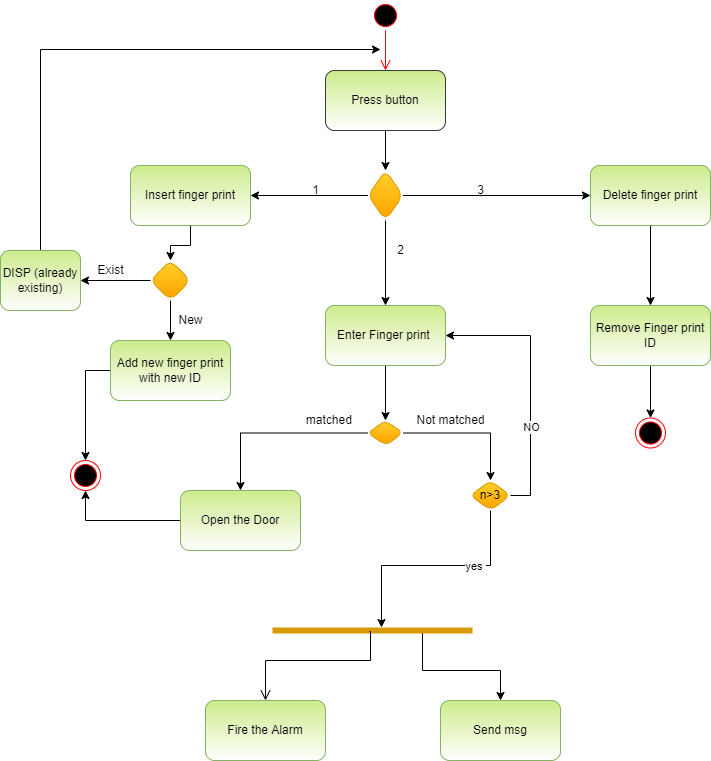

The diagram above was exported from draw.io. Its source (the exported page's mxGraphModel, read from the mxfile embedded in the PNG):
<mxGraphModel dx="1422" dy="762" grid="1" gridSize="10" guides="1" tooltips="1" connect="1" arrows="1" fold="1" page="1" pageScale="1" pageWidth="850" pageHeight="1100" math="0" shadow="0">
  <root>
    <mxCell id="tJNh8Q4vlSL-TVjfa6bA-0" />
    <mxCell id="tJNh8Q4vlSL-TVjfa6bA-1" parent="tJNh8Q4vlSL-TVjfa6bA-0" />
    <mxCell id="tJNh8Q4vlSL-TVjfa6bA-7" value="" style="ellipse;html=1;shape=startState;fillColor=#000000;strokeColor=#ff0000;" parent="tJNh8Q4vlSL-TVjfa6bA-1" vertex="1">
      <mxGeometry x="380" y="50" width="30" height="30" as="geometry" />
    </mxCell>
    <mxCell id="tJNh8Q4vlSL-TVjfa6bA-8" value="" style="edgeStyle=orthogonalEdgeStyle;html=1;verticalAlign=bottom;endArrow=open;endSize=8;strokeColor=#ff0000;rounded=0;" parent="tJNh8Q4vlSL-TVjfa6bA-1" source="tJNh8Q4vlSL-TVjfa6bA-7" target="tJNh8Q4vlSL-TVjfa6bA-9" edge="1">
      <mxGeometry relative="1" as="geometry">
        <mxPoint x="395" y="130" as="targetPoint" />
      </mxGeometry>
    </mxCell>
    <mxCell id="tJNh8Q4vlSL-TVjfa6bA-12" value="" style="edgeStyle=orthogonalEdgeStyle;rounded=0;orthogonalLoop=1;jettySize=auto;html=1;" parent="tJNh8Q4vlSL-TVjfa6bA-1" source="tJNh8Q4vlSL-TVjfa6bA-9" target="tJNh8Q4vlSL-TVjfa6bA-11" edge="1">
      <mxGeometry relative="1" as="geometry" />
    </mxCell>
    <mxCell id="tJNh8Q4vlSL-TVjfa6bA-9" value="Press&amp;nbsp;button" style="rounded=1;whiteSpace=wrap;html=1;fillColor=#CDEB8B;strokeColor=#36393d;gradientColor=#ffffff;" parent="tJNh8Q4vlSL-TVjfa6bA-1" vertex="1">
      <mxGeometry x="335" y="120" width="120" height="60" as="geometry" />
    </mxCell>
    <mxCell id="tJNh8Q4vlSL-TVjfa6bA-14" value="" style="edgeStyle=orthogonalEdgeStyle;rounded=0;orthogonalLoop=1;jettySize=auto;html=1;" parent="tJNh8Q4vlSL-TVjfa6bA-1" source="tJNh8Q4vlSL-TVjfa6bA-11" target="tJNh8Q4vlSL-TVjfa6bA-13" edge="1">
      <mxGeometry relative="1" as="geometry" />
    </mxCell>
    <mxCell id="tJNh8Q4vlSL-TVjfa6bA-18" value="" style="edgeStyle=orthogonalEdgeStyle;rounded=0;orthogonalLoop=1;jettySize=auto;html=1;" parent="tJNh8Q4vlSL-TVjfa6bA-1" source="tJNh8Q4vlSL-TVjfa6bA-11" target="tJNh8Q4vlSL-TVjfa6bA-17" edge="1">
      <mxGeometry relative="1" as="geometry" />
    </mxCell>
    <mxCell id="tJNh8Q4vlSL-TVjfa6bA-20" value="" style="edgeStyle=orthogonalEdgeStyle;rounded=0;orthogonalLoop=1;jettySize=auto;html=1;" parent="tJNh8Q4vlSL-TVjfa6bA-1" source="tJNh8Q4vlSL-TVjfa6bA-11" target="tJNh8Q4vlSL-TVjfa6bA-19" edge="1">
      <mxGeometry relative="1" as="geometry" />
    </mxCell>
    <mxCell id="tJNh8Q4vlSL-TVjfa6bA-11" value="" style="rhombus;whiteSpace=wrap;html=1;rounded=1;fillColor=#ffcd28;gradientColor=#ffa500;strokeColor=#d79b00;" parent="tJNh8Q4vlSL-TVjfa6bA-1" vertex="1">
      <mxGeometry x="377.5" y="220" width="35" height="50" as="geometry" />
    </mxCell>
    <mxCell id="tfZXHoMO4WOl1J2O9qMx-4" value="" style="edgeStyle=orthogonalEdgeStyle;rounded=0;orthogonalLoop=1;jettySize=auto;html=1;" parent="tJNh8Q4vlSL-TVjfa6bA-1" source="tJNh8Q4vlSL-TVjfa6bA-13" target="tfZXHoMO4WOl1J2O9qMx-3" edge="1">
      <mxGeometry relative="1" as="geometry" />
    </mxCell>
    <mxCell id="tJNh8Q4vlSL-TVjfa6bA-13" value="Insert finger print" style="whiteSpace=wrap;html=1;rounded=1;fillColor=#CDEB8B;strokeColor=#82b366;gradientDirection=south;gradientColor=#FFFFFF;" parent="tJNh8Q4vlSL-TVjfa6bA-1" vertex="1">
      <mxGeometry x="140" y="215" width="120" height="60" as="geometry" />
    </mxCell>
    <mxCell id="tJNh8Q4vlSL-TVjfa6bA-15" value="1" style="text;html=1;align=center;verticalAlign=middle;resizable=0;points=[];autosize=1;strokeColor=none;fillColor=none;" parent="tJNh8Q4vlSL-TVjfa6bA-1" vertex="1">
      <mxGeometry x="315" y="230" width="20" height="20" as="geometry" />
    </mxCell>
    <mxCell id="r9xSWYJXuJqh4N2StxUd-4" value="" style="edgeStyle=orthogonalEdgeStyle;rounded=0;orthogonalLoop=1;jettySize=auto;html=1;" parent="tJNh8Q4vlSL-TVjfa6bA-1" source="tJNh8Q4vlSL-TVjfa6bA-17" target="r9xSWYJXuJqh4N2StxUd-3" edge="1">
      <mxGeometry relative="1" as="geometry" />
    </mxCell>
    <mxCell id="tJNh8Q4vlSL-TVjfa6bA-17" value="Delete finger print" style="whiteSpace=wrap;html=1;rounded=1;fillColor=#CDEB8B;strokeColor=#82b366;gradientColor=#FFFFFF;" parent="tJNh8Q4vlSL-TVjfa6bA-1" vertex="1">
      <mxGeometry x="600" y="215" width="120" height="60" as="geometry" />
    </mxCell>
    <mxCell id="r9xSWYJXuJqh4N2StxUd-7" value="" style="edgeStyle=orthogonalEdgeStyle;rounded=0;orthogonalLoop=1;jettySize=auto;html=1;" parent="tJNh8Q4vlSL-TVjfa6bA-1" source="tJNh8Q4vlSL-TVjfa6bA-19" target="r9xSWYJXuJqh4N2StxUd-6" edge="1">
      <mxGeometry relative="1" as="geometry" />
    </mxCell>
    <mxCell id="tJNh8Q4vlSL-TVjfa6bA-19" value="Enter Finger print&amp;nbsp;" style="whiteSpace=wrap;html=1;rounded=1;fillColor=#CDEB8B;strokeColor=#82b366;gradientColor=#FFFFFF;" parent="tJNh8Q4vlSL-TVjfa6bA-1" vertex="1">
      <mxGeometry x="335" y="355" width="120" height="60" as="geometry" />
    </mxCell>
    <mxCell id="r9xSWYJXuJqh4N2StxUd-0" value="2" style="text;html=1;align=center;verticalAlign=middle;resizable=0;points=[];autosize=1;strokeColor=none;fillColor=none;" parent="tJNh8Q4vlSL-TVjfa6bA-1" vertex="1">
      <mxGeometry x="400" y="290" width="20" height="20" as="geometry" />
    </mxCell>
    <mxCell id="r9xSWYJXuJqh4N2StxUd-1" value="3" style="text;html=1;align=center;verticalAlign=middle;resizable=0;points=[];autosize=1;strokeColor=none;fillColor=none;" parent="tJNh8Q4vlSL-TVjfa6bA-1" vertex="1">
      <mxGeometry x="480" y="230" width="20" height="20" as="geometry" />
    </mxCell>
    <mxCell id="tfZXHoMO4WOl1J2O9qMx-2" style="edgeStyle=orthogonalEdgeStyle;rounded=0;orthogonalLoop=1;jettySize=auto;html=1;exitX=0.5;exitY=1;exitDx=0;exitDy=0;" parent="tJNh8Q4vlSL-TVjfa6bA-1" source="r9xSWYJXuJqh4N2StxUd-3" target="tfZXHoMO4WOl1J2O9qMx-1" edge="1">
      <mxGeometry relative="1" as="geometry" />
    </mxCell>
    <mxCell id="r9xSWYJXuJqh4N2StxUd-3" value="Remove Finger print ID" style="whiteSpace=wrap;html=1;rounded=1;fillColor=#CDEB8B;strokeColor=#82b366;gradientColor=#FFFFFF;" parent="tJNh8Q4vlSL-TVjfa6bA-1" vertex="1">
      <mxGeometry x="600" y="355" width="120" height="60" as="geometry" />
    </mxCell>
    <mxCell id="r9xSWYJXuJqh4N2StxUd-9" value="" style="edgeStyle=orthogonalEdgeStyle;rounded=0;orthogonalLoop=1;jettySize=auto;html=1;" parent="tJNh8Q4vlSL-TVjfa6bA-1" source="r9xSWYJXuJqh4N2StxUd-6" target="r9xSWYJXuJqh4N2StxUd-8" edge="1">
      <mxGeometry relative="1" as="geometry" />
    </mxCell>
    <mxCell id="r9xSWYJXuJqh4N2StxUd-18" value="" style="edgeStyle=orthogonalEdgeStyle;rounded=0;orthogonalLoop=1;jettySize=auto;html=1;" parent="tJNh8Q4vlSL-TVjfa6bA-1" source="r9xSWYJXuJqh4N2StxUd-6" target="r9xSWYJXuJqh4N2StxUd-17" edge="1">
      <mxGeometry relative="1" as="geometry" />
    </mxCell>
    <mxCell id="r9xSWYJXuJqh4N2StxUd-6" value="" style="rhombus;whiteSpace=wrap;html=1;rounded=1;fillColor=#ffcd28;gradientColor=#ffa500;strokeColor=#d79b00;" parent="tJNh8Q4vlSL-TVjfa6bA-1" vertex="1">
      <mxGeometry x="377.5" y="470" width="35" height="25" as="geometry" />
    </mxCell>
    <mxCell id="tfZXHoMO4WOl1J2O9qMx-16" style="edgeStyle=orthogonalEdgeStyle;rounded=0;orthogonalLoop=1;jettySize=auto;html=1;entryX=0.5;entryY=1;entryDx=0;entryDy=0;" parent="tJNh8Q4vlSL-TVjfa6bA-1" source="r9xSWYJXuJqh4N2StxUd-8" target="tfZXHoMO4WOl1J2O9qMx-14" edge="1">
      <mxGeometry relative="1" as="geometry" />
    </mxCell>
    <mxCell id="r9xSWYJXuJqh4N2StxUd-8" value="Open the Door" style="whiteSpace=wrap;html=1;rounded=1;fillColor=#CDEB8B;strokeColor=#82b366;gradientColor=#FFFFFF;" parent="tJNh8Q4vlSL-TVjfa6bA-1" vertex="1">
      <mxGeometry x="190" y="540" width="120" height="60" as="geometry" />
    </mxCell>
    <mxCell id="r9xSWYJXuJqh4N2StxUd-10" value="matched&amp;nbsp;" style="text;html=1;align=center;verticalAlign=middle;resizable=0;points=[];autosize=1;strokeColor=none;fillColor=none;" parent="tJNh8Q4vlSL-TVjfa6bA-1" vertex="1">
      <mxGeometry x="310" y="460" width="60" height="20" as="geometry" />
    </mxCell>
    <mxCell id="r9xSWYJXuJqh4N2StxUd-13" value="Not matched" style="text;html=1;align=center;verticalAlign=middle;resizable=0;points=[];autosize=1;strokeColor=none;fillColor=none;" parent="tJNh8Q4vlSL-TVjfa6bA-1" vertex="1">
      <mxGeometry x="420" y="460" width="80" height="20" as="geometry" />
    </mxCell>
    <mxCell id="r9xSWYJXuJqh4N2StxUd-21" value="" style="edgeStyle=orthogonalEdgeStyle;rounded=0;orthogonalLoop=1;jettySize=auto;html=1;entryX=0.545;entryY=0.35;entryDx=0;entryDy=0;entryPerimeter=0;" parent="tJNh8Q4vlSL-TVjfa6bA-1" source="r9xSWYJXuJqh4N2StxUd-17" target="tfZXHoMO4WOl1J2O9qMx-19" edge="1">
      <mxGeometry relative="1" as="geometry">
        <mxPoint x="380" y="670" as="targetPoint" />
      </mxGeometry>
    </mxCell>
    <mxCell id="r9xSWYJXuJqh4N2StxUd-22" value="yes&amp;nbsp;" style="edgeLabel;html=1;align=center;verticalAlign=middle;resizable=0;points=[];" parent="r9xSWYJXuJqh4N2StxUd-21" vertex="1" connectable="0">
      <mxGeometry x="-0.3697" relative="1" as="geometry">
        <mxPoint as="offset" />
      </mxGeometry>
    </mxCell>
    <mxCell id="r9xSWYJXuJqh4N2StxUd-23" style="edgeStyle=orthogonalEdgeStyle;rounded=0;orthogonalLoop=1;jettySize=auto;html=1;exitX=1;exitY=0.5;exitDx=0;exitDy=0;entryX=1;entryY=0.5;entryDx=0;entryDy=0;" parent="tJNh8Q4vlSL-TVjfa6bA-1" source="r9xSWYJXuJqh4N2StxUd-17" target="tJNh8Q4vlSL-TVjfa6bA-19" edge="1">
      <mxGeometry relative="1" as="geometry" />
    </mxCell>
    <mxCell id="tfZXHoMO4WOl1J2O9qMx-0" value="NO" style="edgeLabel;html=1;align=center;verticalAlign=middle;resizable=0;points=[];" parent="r9xSWYJXuJqh4N2StxUd-23" vertex="1" connectable="0">
      <mxGeometry x="-0.3283" relative="1" as="geometry">
        <mxPoint as="offset" />
      </mxGeometry>
    </mxCell>
    <mxCell id="r9xSWYJXuJqh4N2StxUd-17" value="n&amp;gt;3" style="rhombus;whiteSpace=wrap;html=1;rounded=1;fillColor=#ffcd28;gradientColor=#ffa500;strokeColor=#d79b00;" parent="tJNh8Q4vlSL-TVjfa6bA-1" vertex="1">
      <mxGeometry x="480" y="530" width="40" height="30" as="geometry" />
    </mxCell>
    <mxCell id="tfZXHoMO4WOl1J2O9qMx-1" value="" style="ellipse;html=1;shape=endState;fillColor=#000000;strokeColor=#ff0000;" parent="tJNh8Q4vlSL-TVjfa6bA-1" vertex="1">
      <mxGeometry x="645" y="467.5" width="30" height="30" as="geometry" />
    </mxCell>
    <mxCell id="tfZXHoMO4WOl1J2O9qMx-7" value="" style="edgeStyle=orthogonalEdgeStyle;rounded=0;orthogonalLoop=1;jettySize=auto;html=1;" parent="tJNh8Q4vlSL-TVjfa6bA-1" source="tfZXHoMO4WOl1J2O9qMx-3" target="tfZXHoMO4WOl1J2O9qMx-6" edge="1">
      <mxGeometry relative="1" as="geometry" />
    </mxCell>
    <mxCell id="tfZXHoMO4WOl1J2O9qMx-11" value="" style="edgeStyle=orthogonalEdgeStyle;rounded=0;orthogonalLoop=1;jettySize=auto;html=1;" parent="tJNh8Q4vlSL-TVjfa6bA-1" source="tfZXHoMO4WOl1J2O9qMx-3" target="tfZXHoMO4WOl1J2O9qMx-10" edge="1">
      <mxGeometry relative="1" as="geometry" />
    </mxCell>
    <mxCell id="tfZXHoMO4WOl1J2O9qMx-3" value="" style="rhombus;whiteSpace=wrap;html=1;rounded=1;fillColor=#ffcd28;gradientColor=#ffa500;strokeColor=#d79b00;" parent="tJNh8Q4vlSL-TVjfa6bA-1" vertex="1">
      <mxGeometry x="160" y="310" width="40" height="40" as="geometry" />
    </mxCell>
    <mxCell id="tfZXHoMO4WOl1J2O9qMx-13" style="edgeStyle=orthogonalEdgeStyle;rounded=0;orthogonalLoop=1;jettySize=auto;html=1;" parent="tJNh8Q4vlSL-TVjfa6bA-1" source="tfZXHoMO4WOl1J2O9qMx-6" edge="1">
      <mxGeometry relative="1" as="geometry">
        <mxPoint x="390" y="99" as="targetPoint" />
        <Array as="points">
          <mxPoint x="50" y="99" />
        </Array>
      </mxGeometry>
    </mxCell>
    <mxCell id="tfZXHoMO4WOl1J2O9qMx-6" value="DISP (already existing)" style="whiteSpace=wrap;html=1;rounded=1;fillColor=#CDEB8B;strokeColor=#82b366;gradientColor=#FFFFFF;" parent="tJNh8Q4vlSL-TVjfa6bA-1" vertex="1">
      <mxGeometry x="10" y="300" width="80" height="60" as="geometry" />
    </mxCell>
    <mxCell id="tfZXHoMO4WOl1J2O9qMx-8" value="&amp;nbsp;Exist&amp;nbsp;" style="text;html=1;align=center;verticalAlign=middle;resizable=0;points=[];autosize=1;strokeColor=none;fillColor=none;" parent="tJNh8Q4vlSL-TVjfa6bA-1" vertex="1">
      <mxGeometry x="95" y="310" width="50" height="20" as="geometry" />
    </mxCell>
    <mxCell id="tfZXHoMO4WOl1J2O9qMx-15" style="edgeStyle=orthogonalEdgeStyle;rounded=0;orthogonalLoop=1;jettySize=auto;html=1;entryX=0.5;entryY=0;entryDx=0;entryDy=0;" parent="tJNh8Q4vlSL-TVjfa6bA-1" source="tfZXHoMO4WOl1J2O9qMx-10" target="tfZXHoMO4WOl1J2O9qMx-14" edge="1">
      <mxGeometry relative="1" as="geometry" />
    </mxCell>
    <mxCell id="tfZXHoMO4WOl1J2O9qMx-10" value="Add new finger print with new ID" style="whiteSpace=wrap;html=1;rounded=1;fillColor=#CDEB8B;strokeColor=#82b366;gradientColor=#FFFFFF;" parent="tJNh8Q4vlSL-TVjfa6bA-1" vertex="1">
      <mxGeometry x="120" y="390" width="120" height="60" as="geometry" />
    </mxCell>
    <mxCell id="tfZXHoMO4WOl1J2O9qMx-12" value="New" style="text;html=1;align=center;verticalAlign=middle;resizable=0;points=[];autosize=1;strokeColor=none;fillColor=none;" parent="tJNh8Q4vlSL-TVjfa6bA-1" vertex="1">
      <mxGeometry x="180" y="360" width="40" height="20" as="geometry" />
    </mxCell>
    <mxCell id="tfZXHoMO4WOl1J2O9qMx-14" value="" style="ellipse;html=1;shape=endState;fillColor=#000000;strokeColor=#ff0000;" parent="tJNh8Q4vlSL-TVjfa6bA-1" vertex="1">
      <mxGeometry x="80" y="510" width="30" height="30" as="geometry" />
    </mxCell>
    <mxCell id="tfZXHoMO4WOl1J2O9qMx-23" style="edgeStyle=orthogonalEdgeStyle;rounded=0;orthogonalLoop=1;jettySize=auto;html=1;exitX=0.75;exitY=0.5;exitDx=0;exitDy=0;exitPerimeter=0;entryX=0.5;entryY=0;entryDx=0;entryDy=0;" parent="tJNh8Q4vlSL-TVjfa6bA-1" source="tfZXHoMO4WOl1J2O9qMx-19" target="tfZXHoMO4WOl1J2O9qMx-25" edge="1">
      <mxGeometry relative="1" as="geometry">
        <mxPoint x="460" y="790" as="targetPoint" />
      </mxGeometry>
    </mxCell>
    <mxCell id="tfZXHoMO4WOl1J2O9qMx-19" value="" style="shape=line;html=1;strokeWidth=6;strokeColor=#d79b00;fillColor=#ffcd28;gradientColor=#ffa500;" parent="tJNh8Q4vlSL-TVjfa6bA-1" vertex="1">
      <mxGeometry x="282" y="670" width="200" height="20" as="geometry" />
    </mxCell>
    <mxCell id="tfZXHoMO4WOl1J2O9qMx-20" value="" style="edgeStyle=orthogonalEdgeStyle;html=1;verticalAlign=bottom;endArrow=open;endSize=8;strokeColor=#000000;rounded=0;entryX=0.5;entryY=0;entryDx=0;entryDy=0;exitX=0.485;exitY=0.55;exitDx=0;exitDy=0;exitPerimeter=0;" parent="tJNh8Q4vlSL-TVjfa6bA-1" source="tfZXHoMO4WOl1J2O9qMx-19" target="tfZXHoMO4WOl1J2O9qMx-21" edge="1">
      <mxGeometry relative="1" as="geometry">
        <mxPoint x="290" y="740" as="targetPoint" />
        <Array as="points">
          <mxPoint x="380" y="681" />
          <mxPoint x="380" y="710" />
          <mxPoint x="275" y="710" />
        </Array>
      </mxGeometry>
    </mxCell>
    <mxCell id="tfZXHoMO4WOl1J2O9qMx-21" value="Fire the Alarm" style="rounded=1;whiteSpace=wrap;html=1;fillColor=#CDEB8B;strokeColor=#82b366;gradientColor=#FFFFFF;" parent="tJNh8Q4vlSL-TVjfa6bA-1" vertex="1">
      <mxGeometry x="215" y="750" width="120" height="60" as="geometry" />
    </mxCell>
    <mxCell id="tfZXHoMO4WOl1J2O9qMx-25" value="Send msg" style="rounded=1;whiteSpace=wrap;html=1;fillColor=#CDEB8B;strokeColor=#82b366;gradientColor=#FFFFFF;" parent="tJNh8Q4vlSL-TVjfa6bA-1" vertex="1">
      <mxGeometry x="450" y="750" width="120" height="60" as="geometry" />
    </mxCell>
  </root>
</mxGraphModel>